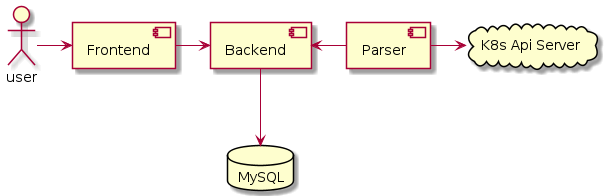

The diagram above was rendered by PlantUML. Its source (embedded in the PNG):
@startuml
actor user

component "Frontend" as frontend
component "Backend" as backend 
component "Parser" as parser
database "MySQL" as mysql

cloud "K8s Api Server" as k8s

user -> frontend
frontend -> backend
backend <- parser

parser -> k8s

backend --> mysql
@enduml